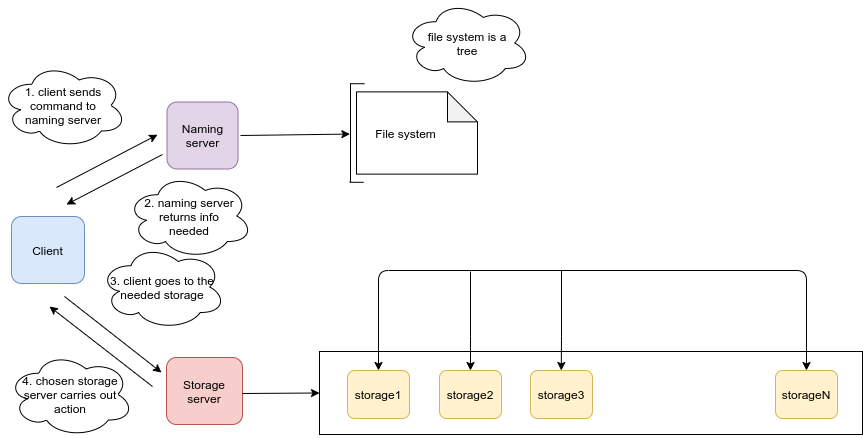

The diagram above was exported from draw.io. Its source (the exported page's mxGraphModel, read from the mxfile embedded in the PNG):
<mxGraphModel dx="1038" dy="584" grid="0" gridSize="10" guides="1" tooltips="1" connect="1" arrows="1" fold="1" page="1" pageScale="1" pageWidth="1169" pageHeight="827" math="0" shadow="0">
  <root>
    <mxCell id="0" />
    <mxCell id="1" parent="0" />
    <mxCell id="MQvOSU1UlgRv2xw2QUxE-24" value="" style="rounded=0;whiteSpace=wrap;html=1;fontColor=#333333;fillColor=none;" vertex="1" parent="1">
      <mxGeometry x="325" y="416" width="543" height="83" as="geometry" />
    </mxCell>
    <mxCell id="MQvOSU1UlgRv2xw2QUxE-16" value="Client" style="rounded=1;whiteSpace=wrap;html=1;fillColor=#dae8fc;strokeColor=#6c8ebf;" vertex="1" parent="1">
      <mxGeometry x="17" y="281" width="73" height="67" as="geometry" />
    </mxCell>
    <mxCell id="MQvOSU1UlgRv2xw2QUxE-17" value="Storage server" style="rounded=1;whiteSpace=wrap;html=1;fillColor=#f8cecc;strokeColor=#b85450;" vertex="1" parent="1">
      <mxGeometry x="172" y="422" width="76" height="67" as="geometry" />
    </mxCell>
    <mxCell id="MQvOSU1UlgRv2xw2QUxE-18" value="Naming server" style="rounded=1;whiteSpace=wrap;html=1;fillColor=#e1d5e7;strokeColor=#9673a6;" vertex="1" parent="1">
      <mxGeometry x="172.5" y="166.5" width="71" height="67" as="geometry" />
    </mxCell>
    <mxCell id="MQvOSU1UlgRv2xw2QUxE-32" style="edgeStyle=orthogonalEdgeStyle;rounded=1;orthogonalLoop=1;jettySize=auto;html=1;exitX=0.5;exitY=0;exitDx=0;exitDy=0;entryX=0.5;entryY=0;entryDx=0;entryDy=0;startArrow=classic;" edge="1" parent="1" source="MQvOSU1UlgRv2xw2QUxE-20" target="MQvOSU1UlgRv2xw2QUxE-23">
      <mxGeometry relative="1" as="geometry">
        <Array as="points">
          <mxPoint x="384" y="335" />
          <mxPoint x="812" y="335" />
        </Array>
      </mxGeometry>
    </mxCell>
    <mxCell id="MQvOSU1UlgRv2xw2QUxE-20" value="storage1" style="rounded=1;whiteSpace=wrap;html=1;fillColor=#fff2cc;strokeColor=#d6b656;" vertex="1" parent="1">
      <mxGeometry x="353" y="435" width="62" height="48" as="geometry" />
    </mxCell>
    <mxCell id="MQvOSU1UlgRv2xw2QUxE-33" style="edgeStyle=orthogonalEdgeStyle;rounded=0;orthogonalLoop=1;jettySize=auto;html=1;entryX=0.5;entryY=0;entryDx=0;entryDy=0;" edge="1" parent="1" target="MQvOSU1UlgRv2xw2QUxE-21">
      <mxGeometry relative="1" as="geometry">
        <mxPoint x="476" y="336" as="sourcePoint" />
        <Array as="points">
          <mxPoint x="476" y="401" />
          <mxPoint x="476" y="401" />
        </Array>
      </mxGeometry>
    </mxCell>
    <mxCell id="MQvOSU1UlgRv2xw2QUxE-21" value="storage2" style="rounded=1;whiteSpace=wrap;html=1;fillColor=#fff2cc;strokeColor=#d6b656;" vertex="1" parent="1">
      <mxGeometry x="445" y="435" width="62" height="48" as="geometry" />
    </mxCell>
    <mxCell id="MQvOSU1UlgRv2xw2QUxE-22" value="storage3" style="rounded=1;whiteSpace=wrap;html=1;fillColor=#fff2cc;strokeColor=#d6b656;" vertex="1" parent="1">
      <mxGeometry x="536" y="435" width="62" height="48" as="geometry" />
    </mxCell>
    <mxCell id="MQvOSU1UlgRv2xw2QUxE-23" value="storageN" style="rounded=1;whiteSpace=wrap;html=1;fillColor=#fff2cc;strokeColor=#d6b656;" vertex="1" parent="1">
      <mxGeometry x="781" y="435" width="62" height="48" as="geometry" />
    </mxCell>
    <mxCell id="MQvOSU1UlgRv2xw2QUxE-25" value="" style="endArrow=classic;startArrow=none;html=1;entryX=0;entryY=0.5;entryDx=0;entryDy=0;startFill=0;" edge="1" parent="1" target="MQvOSU1UlgRv2xw2QUxE-24">
      <mxGeometry width="50" height="50" relative="1" as="geometry">
        <mxPoint x="248" y="458" as="sourcePoint" />
        <mxPoint x="298" y="405" as="targetPoint" />
      </mxGeometry>
    </mxCell>
    <mxCell id="MQvOSU1UlgRv2xw2QUxE-28" value="" style="shape=note;whiteSpace=wrap;html=1;backgroundOutline=1;darkOpacity=0.05;strokeColor=#000000;fillColor=none;" vertex="1" parent="1">
      <mxGeometry x="362" y="156.38" width="121" height="82.25" as="geometry" />
    </mxCell>
    <mxCell id="MQvOSU1UlgRv2xw2QUxE-34" style="edgeStyle=orthogonalEdgeStyle;rounded=0;orthogonalLoop=1;jettySize=auto;html=1;entryX=0.5;entryY=0;entryDx=0;entryDy=0;" edge="1" parent="1">
      <mxGeometry relative="1" as="geometry">
        <mxPoint x="566.76" y="435" as="targetPoint" />
        <mxPoint x="567" y="335" as="sourcePoint" />
        <Array as="points">
          <mxPoint x="566.76" y="401" />
          <mxPoint x="566.76" y="401" />
        </Array>
      </mxGeometry>
    </mxCell>
    <mxCell id="MQvOSU1UlgRv2xw2QUxE-44" value="" style="group" vertex="1" connectable="0" parent="1">
      <mxGeometry x="351" y="143" width="19" height="109" as="geometry" />
    </mxCell>
    <mxCell id="MQvOSU1UlgRv2xw2QUxE-41" value="" style="line;strokeWidth=1;direction=south;html=1;fillColor=#FF99FF;" vertex="1" parent="MQvOSU1UlgRv2xw2QUxE-44">
      <mxGeometry y="4.8088235294117645" width="10" height="98.58088235294119" as="geometry" />
    </mxCell>
    <mxCell id="MQvOSU1UlgRv2xw2QUxE-42" value="" style="line;strokeWidth=1;html=1;fillColor=#FF99FF;" vertex="1" parent="MQvOSU1UlgRv2xw2QUxE-44">
      <mxGeometry x="5" width="14" height="10.419117647058824" as="geometry" />
    </mxCell>
    <mxCell id="MQvOSU1UlgRv2xw2QUxE-43" value="" style="line;strokeWidth=1;html=1;fillColor=#FF99FF;" vertex="1" parent="MQvOSU1UlgRv2xw2QUxE-44">
      <mxGeometry x="4" y="98.58088235294119" width="14" height="10.419117647058824" as="geometry" />
    </mxCell>
    <mxCell id="MQvOSU1UlgRv2xw2QUxE-55" value="&lt;span&gt;File system&lt;/span&gt;" style="text;html=1;align=center;verticalAlign=middle;resizable=0;points=[];autosize=1;" vertex="1" parent="1">
      <mxGeometry x="375" y="188.5" width="71" height="18" as="geometry" />
    </mxCell>
    <mxCell id="MQvOSU1UlgRv2xw2QUxE-56" value="" style="endArrow=classic;startArrow=none;html=1;entryX=0.515;entryY=0.56;entryDx=0;entryDy=0;entryPerimeter=0;startFill=0;" edge="1" parent="1" target="MQvOSU1UlgRv2xw2QUxE-41">
      <mxGeometry width="50" height="50" relative="1" as="geometry">
        <mxPoint x="246" y="200" as="sourcePoint" />
        <mxPoint x="393" y="200" as="targetPoint" />
      </mxGeometry>
    </mxCell>
    <mxCell id="MQvOSU1UlgRv2xw2QUxE-57" value="" style="endArrow=classic;html=1;" edge="1" parent="1">
      <mxGeometry width="50" height="50" relative="1" as="geometry">
        <mxPoint x="62" y="252" as="sourcePoint" />
        <mxPoint x="163" y="199.25" as="targetPoint" />
      </mxGeometry>
    </mxCell>
    <mxCell id="MQvOSU1UlgRv2xw2QUxE-58" value="" style="endArrow=classic;html=1;" edge="1" parent="1">
      <mxGeometry width="50" height="50" relative="1" as="geometry">
        <mxPoint x="168" y="219" as="sourcePoint" />
        <mxPoint x="72" y="269" as="targetPoint" />
      </mxGeometry>
    </mxCell>
    <mxCell id="MQvOSU1UlgRv2xw2QUxE-59" value="" style="endArrow=classic;html=1;" edge="1" parent="1">
      <mxGeometry width="50" height="50" relative="1" as="geometry">
        <mxPoint x="70" y="361" as="sourcePoint" />
        <mxPoint x="167" y="437" as="targetPoint" />
      </mxGeometry>
    </mxCell>
    <mxCell id="MQvOSU1UlgRv2xw2QUxE-60" value="" style="endArrow=classic;html=1;" edge="1" parent="1">
      <mxGeometry width="50" height="50" relative="1" as="geometry">
        <mxPoint x="158" y="451" as="sourcePoint" />
        <mxPoint x="55" y="371" as="targetPoint" />
      </mxGeometry>
    </mxCell>
    <mxCell id="MQvOSU1UlgRv2xw2QUxE-61" value="1. client sends command to&lt;br&gt;naming server" style="ellipse;shape=cloud;whiteSpace=wrap;html=1;strokeWidth=1;" vertex="1" parent="1">
      <mxGeometry x="6" y="127.5" width="126" height="85" as="geometry" />
    </mxCell>
    <mxCell id="MQvOSU1UlgRv2xw2QUxE-62" value="2. naming server returns info&lt;br&gt;needed" style="ellipse;shape=cloud;whiteSpace=wrap;html=1;strokeWidth=1;" vertex="1" parent="1">
      <mxGeometry x="132" y="238" width="126" height="85" as="geometry" />
    </mxCell>
    <mxCell id="MQvOSU1UlgRv2xw2QUxE-63" value="3. client goes to the needed storage" style="ellipse;shape=cloud;whiteSpace=wrap;html=1;strokeWidth=1;" vertex="1" parent="1">
      <mxGeometry x="105" y="309" width="126" height="85" as="geometry" />
    </mxCell>
    <mxCell id="MQvOSU1UlgRv2xw2QUxE-64" value="4. chosen storage server carries out action" style="ellipse;shape=cloud;whiteSpace=wrap;html=1;strokeWidth=1;" vertex="1" parent="1">
      <mxGeometry x="13" y="416.5" width="126" height="85" as="geometry" />
    </mxCell>
    <mxCell id="MQvOSU1UlgRv2xw2QUxE-66" value="file system is a&lt;br&gt;tree" style="ellipse;shape=cloud;whiteSpace=wrap;html=1;strokeWidth=1;" vertex="1" parent="1">
      <mxGeometry x="410" y="65" width="126" height="85" as="geometry" />
    </mxCell>
  </root>
</mxGraphModel>